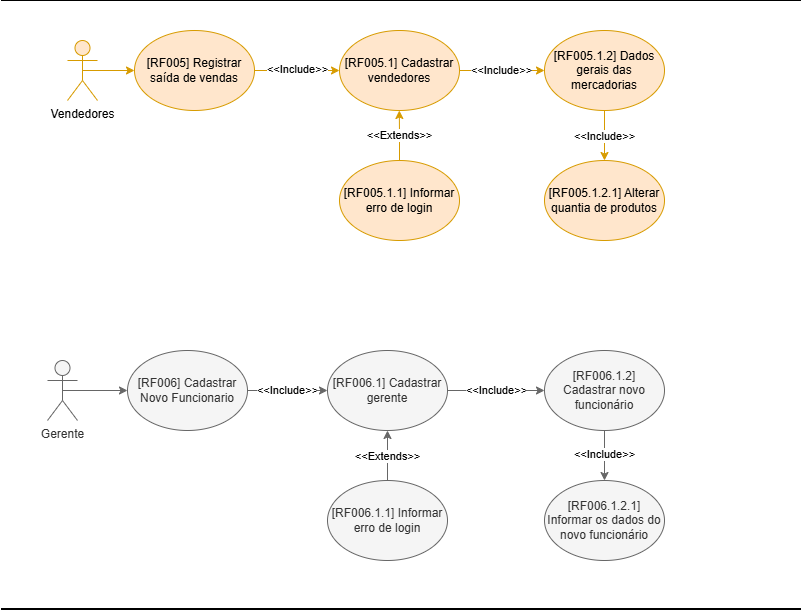

The diagram above was exported from draw.io. Its source (the exported page's mxGraphModel, read from the mxfile embedded in the PNG):
<mxGraphModel dx="1158" dy="662" grid="1" gridSize="10" guides="1" tooltips="1" connect="1" arrows="1" fold="1" page="1" pageScale="1" pageWidth="827" pageHeight="1169" math="0" shadow="0">
  <root>
    <mxCell id="0" />
    <mxCell id="1" parent="0" />
    <mxCell id="zCH3_SHG3KY7IqpZLRKI-1" edge="1" parent="1" source="zCH3_SHG3KY7IqpZLRKI-2" style="edgeStyle=orthogonalEdgeStyle;rounded=0;orthogonalLoop=1;jettySize=auto;html=1;exitX=0.5;exitY=0.5;exitDx=0;exitDy=0;exitPerimeter=0;fillColor=#ffe6cc;strokeColor=#d79b00;" target="zCH3_SHG3KY7IqpZLRKI-5">
      <mxGeometry relative="1" as="geometry" />
    </mxCell>
    <mxCell id="zCH3_SHG3KY7IqpZLRKI-2" parent="1" style="shape=umlActor;verticalLabelPosition=bottom;verticalAlign=top;html=1;outlineConnect=0;fillColor=#ffe6cc;strokeColor=#d79b00;" value="Vendedores" vertex="1">
      <mxGeometry height="60" width="30" x="80" y="70" as="geometry" />
    </mxCell>
    <mxCell id="zCH3_SHG3KY7IqpZLRKI-3" edge="1" parent="1" source="zCH3_SHG3KY7IqpZLRKI-5" style="edgeStyle=orthogonalEdgeStyle;rounded=0;orthogonalLoop=1;jettySize=auto;html=1;exitX=1;exitY=0.5;exitDx=0;exitDy=0;entryX=0;entryY=0.5;entryDx=0;entryDy=0;fillColor=#ffe6cc;strokeColor=#d79b00;" target="zCH3_SHG3KY7IqpZLRKI-7">
      <mxGeometry relative="1" as="geometry" />
    </mxCell>
    <mxCell id="zCH3_SHG3KY7IqpZLRKI-4" connectable="0" parent="zCH3_SHG3KY7IqpZLRKI-3" style="edgeLabel;html=1;align=center;verticalAlign=middle;resizable=0;points=[];" value="&amp;lt;&amp;lt;Include&amp;gt;&amp;gt;" vertex="1">
      <mxGeometry relative="1" x="-0.0011" y="2" as="geometry">
        <mxPoint as="offset" />
      </mxGeometry>
    </mxCell>
    <mxCell id="zCH3_SHG3KY7IqpZLRKI-5" parent="1" style="ellipse;whiteSpace=wrap;html=1;fillColor=#ffe6cc;strokeColor=#d79b00;" value="[RF005] Registrar saída de vendas" vertex="1">
      <mxGeometry height="80" width="120" x="147" y="60" as="geometry" />
    </mxCell>
    <mxCell id="zCH3_SHG3KY7IqpZLRKI-6" edge="1" parent="1" source="zCH3_SHG3KY7IqpZLRKI-7" style="edgeStyle=orthogonalEdgeStyle;rounded=0;orthogonalLoop=1;jettySize=auto;html=1;exitX=1;exitY=0.5;exitDx=0;exitDy=0;entryX=0;entryY=0.5;entryDx=0;entryDy=0;fillColor=#ffe6cc;strokeColor=#d79b00;" target="zCH3_SHG3KY7IqpZLRKI-11" value="&amp;lt;&amp;lt;Include&amp;gt;&amp;gt;">
      <mxGeometry relative="1" as="geometry" />
    </mxCell>
    <mxCell id="zCH3_SHG3KY7IqpZLRKI-7" parent="1" style="ellipse;whiteSpace=wrap;html=1;fillColor=#ffe6cc;strokeColor=#d79b00;" value="[RF005.1] Cadastrar vendedores" vertex="1">
      <mxGeometry height="80" width="120" x="352" y="60" as="geometry" />
    </mxCell>
    <mxCell id="zCH3_SHG3KY7IqpZLRKI-8" edge="1" parent="1" source="zCH3_SHG3KY7IqpZLRKI-9" style="edgeStyle=orthogonalEdgeStyle;rounded=0;orthogonalLoop=1;jettySize=auto;html=1;exitX=0.5;exitY=0;exitDx=0;exitDy=0;fillColor=#ffe6cc;strokeColor=#d79b00;" value="&amp;lt;&amp;lt;Extends&amp;gt;&amp;gt;">
      <mxGeometry relative="1" as="geometry">
        <mxPoint x="411.81818181818176" y="140" as="targetPoint" />
      </mxGeometry>
    </mxCell>
    <mxCell id="zCH3_SHG3KY7IqpZLRKI-9" parent="1" style="ellipse;whiteSpace=wrap;html=1;fillColor=#ffe6cc;strokeColor=#d79b00;" value="[RF005.1.1] Informar erro de login" vertex="1">
      <mxGeometry height="80" width="120" x="352" y="190" as="geometry" />
    </mxCell>
    <mxCell id="zCH3_SHG3KY7IqpZLRKI-10" edge="1" parent="1" source="zCH3_SHG3KY7IqpZLRKI-11" style="edgeStyle=orthogonalEdgeStyle;rounded=0;orthogonalLoop=1;jettySize=auto;html=1;exitX=0.5;exitY=1;exitDx=0;exitDy=0;entryX=0.5;entryY=0;entryDx=0;entryDy=0;fillColor=#ffe6cc;strokeColor=#d79b00;" target="zCH3_SHG3KY7IqpZLRKI-12" value="&amp;lt;&amp;lt;Include&amp;gt;&amp;gt;">
      <mxGeometry relative="1" as="geometry" />
    </mxCell>
    <mxCell id="zCH3_SHG3KY7IqpZLRKI-11" parent="1" style="ellipse;whiteSpace=wrap;html=1;fillColor=#ffe6cc;strokeColor=#d79b00;" value="[RF005.1.2] Dados gerais das mercadorias" vertex="1">
      <mxGeometry height="80" width="120" x="557" y="60" as="geometry" />
    </mxCell>
    <mxCell id="zCH3_SHG3KY7IqpZLRKI-12" parent="1" style="ellipse;whiteSpace=wrap;html=1;fillColor=#ffe6cc;strokeColor=#d79b00;" value="[RF005.1.2.1] Alterar quantia de produtos" vertex="1">
      <mxGeometry height="80" width="120" x="557" y="190" as="geometry" />
    </mxCell>
    <mxCell id="4FAZpfL46mNC7bGlc9Vi-1" edge="1" parent="1" style="endArrow=none;html=1;rounded=0;fontSize=11;strokeWidth=2;" value="">
      <mxGeometry height="50" relative="1" width="50" as="geometry">
        <mxPoint x="14" y="30" as="sourcePoint" />
        <mxPoint x="814" y="30" as="targetPoint" />
      </mxGeometry>
    </mxCell>
    <mxCell id="4FAZpfL46mNC7bGlc9Vi-2" edge="1" parent="1" style="endArrow=none;html=1;rounded=0;fontSize=11;strokeWidth=2;" value="">
      <mxGeometry height="50" relative="1" width="50" as="geometry">
        <mxPoint x="14" y="639" as="sourcePoint" />
        <mxPoint x="814" y="639" as="targetPoint" />
      </mxGeometry>
    </mxCell>
    <mxCell id="-B3oOYBt8po9LXm2uel6-6" edge="1" parent="1" source="4FAZpfL46mNC7bGlc9Vi-3" style="edgeStyle=orthogonalEdgeStyle;rounded=0;orthogonalLoop=1;jettySize=auto;html=1;exitX=0.5;exitY=0.5;exitDx=0;exitDy=0;exitPerimeter=0;entryX=0;entryY=0.5;entryDx=0;entryDy=0;fillColor=#f5f5f5;strokeColor=#666666;" target="4FAZpfL46mNC7bGlc9Vi-4">
      <mxGeometry relative="1" as="geometry" />
    </mxCell>
    <mxCell id="4FAZpfL46mNC7bGlc9Vi-3" parent="1" style="shape=umlActor;verticalLabelPosition=bottom;verticalAlign=top;html=1;outlineConnect=0;fillColor=#f5f5f5;strokeColor=#666666;fontColor=#333333;" value="Gerente" vertex="1">
      <mxGeometry height="60" width="30" x="60" y="390" as="geometry" />
    </mxCell>
    <mxCell id="-B3oOYBt8po9LXm2uel6-7" edge="1" parent="1" source="4FAZpfL46mNC7bGlc9Vi-4" style="edgeStyle=orthogonalEdgeStyle;rounded=0;orthogonalLoop=1;jettySize=auto;html=1;exitX=1;exitY=0.5;exitDx=0;exitDy=0;entryX=0;entryY=0.5;entryDx=0;entryDy=0;fillColor=#f5f5f5;strokeColor=#666666;" target="4FAZpfL46mNC7bGlc9Vi-5" value="&amp;lt;&amp;lt;Include&amp;gt;&amp;gt;">
      <mxGeometry relative="1" as="geometry" />
    </mxCell>
    <mxCell id="4FAZpfL46mNC7bGlc9Vi-4" parent="1" style="ellipse;whiteSpace=wrap;html=1;fillColor=#f5f5f5;strokeColor=#666666;fontColor=#333333;" value="[RF006] Cadastrar Novo Funcionario" vertex="1">
      <mxGeometry height="80" width="120" x="140" y="380" as="geometry" />
    </mxCell>
    <mxCell id="-B3oOYBt8po9LXm2uel6-8" edge="1" parent="1" source="4FAZpfL46mNC7bGlc9Vi-5" style="edgeStyle=orthogonalEdgeStyle;rounded=0;orthogonalLoop=1;jettySize=auto;html=1;exitX=1;exitY=0.5;exitDx=0;exitDy=0;entryX=0;entryY=0.5;entryDx=0;entryDy=0;fillColor=#f5f5f5;strokeColor=#666666;" target="4FAZpfL46mNC7bGlc9Vi-6" value="&amp;lt;&amp;lt;Include&amp;gt;&amp;gt;">
      <mxGeometry relative="1" as="geometry" />
    </mxCell>
    <mxCell id="4FAZpfL46mNC7bGlc9Vi-5" parent="1" style="ellipse;whiteSpace=wrap;html=1;fillColor=#f5f5f5;strokeColor=#666666;fontColor=#333333;" value="[RF006.1] Cadastrar gerente" vertex="1">
      <mxGeometry height="80" width="120" x="340" y="380" as="geometry" />
    </mxCell>
    <mxCell id="-B3oOYBt8po9LXm2uel6-10" edge="1" parent="1" source="4FAZpfL46mNC7bGlc9Vi-6" style="edgeStyle=orthogonalEdgeStyle;rounded=0;orthogonalLoop=1;jettySize=auto;html=1;exitX=0.5;exitY=1;exitDx=0;exitDy=0;entryX=0.5;entryY=0;entryDx=0;entryDy=0;fillColor=#f5f5f5;strokeColor=#666666;" target="-B3oOYBt8po9LXm2uel6-2" value="&amp;lt;&amp;lt;Include&amp;gt;&amp;gt;">
      <mxGeometry relative="1" as="geometry" />
    </mxCell>
    <mxCell id="4FAZpfL46mNC7bGlc9Vi-6" parent="1" style="ellipse;whiteSpace=wrap;html=1;fillColor=#f5f5f5;strokeColor=#666666;fontColor=#333333;" value="[RF006.1.2] Cadastrar novo funcionário" vertex="1">
      <mxGeometry height="80" width="120" x="557" y="380" as="geometry" />
    </mxCell>
    <mxCell id="-B3oOYBt8po9LXm2uel6-9" edge="1" parent="1" source="4FAZpfL46mNC7bGlc9Vi-7" style="edgeStyle=orthogonalEdgeStyle;rounded=0;orthogonalLoop=1;jettySize=auto;html=1;exitX=0.5;exitY=0;exitDx=0;exitDy=0;entryX=0.5;entryY=1;entryDx=0;entryDy=0;fillColor=#f5f5f5;strokeColor=#666666;" target="4FAZpfL46mNC7bGlc9Vi-5" value="&amp;lt;&amp;lt;Extends&amp;gt;&amp;gt;">
      <mxGeometry relative="1" as="geometry" />
    </mxCell>
    <mxCell id="4FAZpfL46mNC7bGlc9Vi-7" parent="1" style="ellipse;whiteSpace=wrap;html=1;fillColor=#f5f5f5;strokeColor=#666666;fontColor=#333333;" value="[RF006.1.1] Informar erro de login" vertex="1">
      <mxGeometry height="80" width="120" x="340" y="510" as="geometry" />
    </mxCell>
    <mxCell id="-B3oOYBt8po9LXm2uel6-2" parent="1" style="ellipse;whiteSpace=wrap;html=1;fillColor=#f5f5f5;strokeColor=#666666;fontColor=#333333;" value="[RF006.1.2.1] Informar os dados do novo funcionário" vertex="1">
      <mxGeometry height="80" width="120" x="557" y="510" as="geometry" />
    </mxCell>
  </root>
</mxGraphModel>